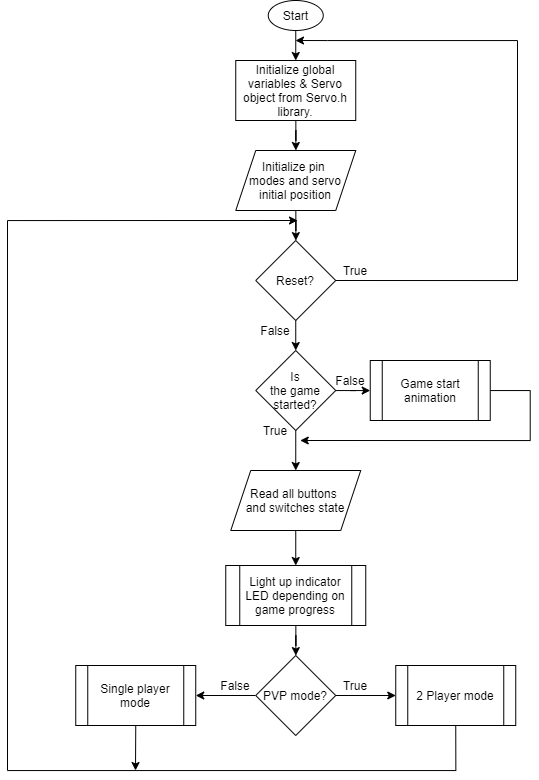

The diagram above was exported from draw.io. Its source (the exported page's mxGraphModel, read from the mxfile embedded in the PNG):
<mxGraphModel dx="1296" dy="685" grid="1" gridSize="10" guides="1" tooltips="1" connect="1" arrows="1" fold="1" page="1" pageScale="1" pageWidth="850" pageHeight="1100" math="0" shadow="0">
  <root>
    <mxCell id="0" />
    <mxCell id="1" parent="0" />
    <mxCell id="sya0mZ-86c9-zFN8XLMO-37" style="edgeStyle=orthogonalEdgeStyle;rounded=0;orthogonalLoop=1;jettySize=auto;html=1;exitX=0.5;exitY=1;exitDx=0;exitDy=0;entryX=0.5;entryY=0;entryDx=0;entryDy=0;" edge="1" parent="1" source="sya0mZ-86c9-zFN8XLMO-1" target="sya0mZ-86c9-zFN8XLMO-2">
      <mxGeometry relative="1" as="geometry" />
    </mxCell>
    <mxCell id="sya0mZ-86c9-zFN8XLMO-1" value="Start" style="ellipse;whiteSpace=wrap;html=1;" vertex="1" parent="1">
      <mxGeometry x="390.75" y="10" width="55" height="30" as="geometry" />
    </mxCell>
    <mxCell id="sya0mZ-86c9-zFN8XLMO-7" value="" style="edgeStyle=orthogonalEdgeStyle;rounded=0;orthogonalLoop=1;jettySize=auto;html=1;" edge="1" parent="1" source="sya0mZ-86c9-zFN8XLMO-2" target="sya0mZ-86c9-zFN8XLMO-6">
      <mxGeometry relative="1" as="geometry" />
    </mxCell>
    <mxCell id="sya0mZ-86c9-zFN8XLMO-2" value="Initialize global variables &amp;amp; Servo object from Servo.h library." style="whiteSpace=wrap;html=1;" vertex="1" parent="1">
      <mxGeometry x="358.25" y="70" width="120" height="60" as="geometry" />
    </mxCell>
    <mxCell id="sya0mZ-86c9-zFN8XLMO-39" value="" style="edgeStyle=orthogonalEdgeStyle;rounded=0;orthogonalLoop=1;jettySize=auto;html=1;" edge="1" parent="1" source="sya0mZ-86c9-zFN8XLMO-6" target="sya0mZ-86c9-zFN8XLMO-38">
      <mxGeometry relative="1" as="geometry" />
    </mxCell>
    <mxCell id="sya0mZ-86c9-zFN8XLMO-6" value="&lt;span&gt;Initialize pin&amp;nbsp;&lt;/span&gt;&lt;br&gt;&lt;span&gt;modes and servo initial position&lt;/span&gt;" style="shape=parallelogram;perimeter=parallelogramPerimeter;whiteSpace=wrap;html=1;fixedSize=1;" vertex="1" parent="1">
      <mxGeometry x="358.25" y="160" width="120" height="60" as="geometry" />
    </mxCell>
    <mxCell id="sya0mZ-86c9-zFN8XLMO-13" value="" style="edgeStyle=orthogonalEdgeStyle;rounded=0;orthogonalLoop=1;jettySize=auto;html=1;" edge="1" parent="1" source="sya0mZ-86c9-zFN8XLMO-8" target="sya0mZ-86c9-zFN8XLMO-12">
      <mxGeometry relative="1" as="geometry" />
    </mxCell>
    <mxCell id="sya0mZ-86c9-zFN8XLMO-32" value="" style="edgeStyle=orthogonalEdgeStyle;rounded=0;orthogonalLoop=1;jettySize=auto;html=1;" edge="1" parent="1" source="sya0mZ-86c9-zFN8XLMO-8" target="sya0mZ-86c9-zFN8XLMO-31">
      <mxGeometry relative="1" as="geometry" />
    </mxCell>
    <mxCell id="sya0mZ-86c9-zFN8XLMO-8" value="Is&lt;br&gt;the game started?" style="rhombus;whiteSpace=wrap;html=1;" vertex="1" parent="1">
      <mxGeometry x="378.25" y="360" width="80" height="80" as="geometry" />
    </mxCell>
    <mxCell id="sya0mZ-86c9-zFN8XLMO-19" style="edgeStyle=orthogonalEdgeStyle;rounded=0;orthogonalLoop=1;jettySize=auto;html=1;" edge="1" parent="1" source="sya0mZ-86c9-zFN8XLMO-12">
      <mxGeometry relative="1" as="geometry">
        <mxPoint x="422.75" y="450" as="targetPoint" />
        <Array as="points">
          <mxPoint x="652.75" y="400" />
          <mxPoint x="652.75" y="450" />
        </Array>
      </mxGeometry>
    </mxCell>
    <mxCell id="sya0mZ-86c9-zFN8XLMO-12" value="Game start animation" style="shape=process;whiteSpace=wrap;html=1;backgroundOutline=1;" vertex="1" parent="1">
      <mxGeometry x="492.75" y="370" width="120" height="60" as="geometry" />
    </mxCell>
    <mxCell id="sya0mZ-86c9-zFN8XLMO-21" value="" style="edgeStyle=orthogonalEdgeStyle;rounded=0;orthogonalLoop=1;jettySize=auto;html=1;" edge="1" parent="1" source="sya0mZ-86c9-zFN8XLMO-16" target="sya0mZ-86c9-zFN8XLMO-20">
      <mxGeometry relative="1" as="geometry" />
    </mxCell>
    <mxCell id="sya0mZ-86c9-zFN8XLMO-16" value="Light up indicator LED depending on game progress" style="shape=process;whiteSpace=wrap;html=1;backgroundOutline=1;" vertex="1" parent="1">
      <mxGeometry x="348.25" y="575" width="140" height="60" as="geometry" />
    </mxCell>
    <mxCell id="sya0mZ-86c9-zFN8XLMO-23" value="" style="edgeStyle=orthogonalEdgeStyle;rounded=0;orthogonalLoop=1;jettySize=auto;html=1;" edge="1" parent="1" source="sya0mZ-86c9-zFN8XLMO-20" target="sya0mZ-86c9-zFN8XLMO-22">
      <mxGeometry relative="1" as="geometry" />
    </mxCell>
    <mxCell id="sya0mZ-86c9-zFN8XLMO-25" value="" style="edgeStyle=orthogonalEdgeStyle;rounded=0;orthogonalLoop=1;jettySize=auto;html=1;" edge="1" parent="1" source="sya0mZ-86c9-zFN8XLMO-20" target="sya0mZ-86c9-zFN8XLMO-24">
      <mxGeometry relative="1" as="geometry" />
    </mxCell>
    <mxCell id="sya0mZ-86c9-zFN8XLMO-20" value="PVP mode?" style="rhombus;whiteSpace=wrap;html=1;" vertex="1" parent="1">
      <mxGeometry x="378.25" y="665" width="80" height="80" as="geometry" />
    </mxCell>
    <mxCell id="sya0mZ-86c9-zFN8XLMO-45" style="edgeStyle=orthogonalEdgeStyle;rounded=0;orthogonalLoop=1;jettySize=auto;html=1;exitX=0.5;exitY=1;exitDx=0;exitDy=0;" edge="1" parent="1" source="sya0mZ-86c9-zFN8XLMO-22">
      <mxGeometry relative="1" as="geometry">
        <mxPoint x="420" y="230" as="targetPoint" />
        <Array as="points">
          <mxPoint x="578" y="780" />
          <mxPoint x="130" y="780" />
          <mxPoint x="130" y="230" />
        </Array>
      </mxGeometry>
    </mxCell>
    <mxCell id="sya0mZ-86c9-zFN8XLMO-22" value="2 Player mode" style="shape=process;whiteSpace=wrap;html=1;backgroundOutline=1;" vertex="1" parent="1">
      <mxGeometry x="518.25" y="675" width="120" height="60" as="geometry" />
    </mxCell>
    <mxCell id="sya0mZ-86c9-zFN8XLMO-24" value="Single player mode" style="shape=process;whiteSpace=wrap;html=1;backgroundOutline=1;" vertex="1" parent="1">
      <mxGeometry x="198.25" y="675" width="120" height="60" as="geometry" />
    </mxCell>
    <mxCell id="sya0mZ-86c9-zFN8XLMO-26" value="False" style="text;html=1;strokeColor=none;fillColor=none;align=center;verticalAlign=middle;whiteSpace=wrap;rounded=0;" vertex="1" parent="1">
      <mxGeometry x="452.75" y="380" width="40" height="20" as="geometry" />
    </mxCell>
    <mxCell id="sya0mZ-86c9-zFN8XLMO-27" value="True" style="text;html=1;strokeColor=none;fillColor=none;align=center;verticalAlign=middle;whiteSpace=wrap;rounded=0;" vertex="1" parent="1">
      <mxGeometry x="458.25" y="685" width="40" height="20" as="geometry" />
    </mxCell>
    <mxCell id="sya0mZ-86c9-zFN8XLMO-29" value="False" style="text;html=1;strokeColor=none;fillColor=none;align=center;verticalAlign=middle;whiteSpace=wrap;rounded=0;" vertex="1" parent="1">
      <mxGeometry x="338.25" y="685" width="40" height="20" as="geometry" />
    </mxCell>
    <mxCell id="sya0mZ-86c9-zFN8XLMO-33" style="edgeStyle=orthogonalEdgeStyle;rounded=0;orthogonalLoop=1;jettySize=auto;html=1;exitX=0.5;exitY=1;exitDx=0;exitDy=0;entryX=0.5;entryY=0;entryDx=0;entryDy=0;" edge="1" parent="1" source="sya0mZ-86c9-zFN8XLMO-31" target="sya0mZ-86c9-zFN8XLMO-16">
      <mxGeometry relative="1" as="geometry" />
    </mxCell>
    <mxCell id="sya0mZ-86c9-zFN8XLMO-31" value="Read all buttons &lt;br&gt;and switches state" style="shape=parallelogram;perimeter=parallelogramPerimeter;whiteSpace=wrap;html=1;fixedSize=1;" vertex="1" parent="1">
      <mxGeometry x="353.25" y="480" width="130" height="60" as="geometry" />
    </mxCell>
    <mxCell id="sya0mZ-86c9-zFN8XLMO-41" style="edgeStyle=orthogonalEdgeStyle;rounded=0;orthogonalLoop=1;jettySize=auto;html=1;exitX=1;exitY=0.5;exitDx=0;exitDy=0;" edge="1" parent="1" source="sya0mZ-86c9-zFN8XLMO-38">
      <mxGeometry relative="1" as="geometry">
        <mxPoint x="418" y="50" as="targetPoint" />
        <Array as="points">
          <mxPoint x="640" y="290" />
          <mxPoint x="640" y="50" />
          <mxPoint x="450" y="50" />
        </Array>
      </mxGeometry>
    </mxCell>
    <mxCell id="sya0mZ-86c9-zFN8XLMO-42" style="edgeStyle=orthogonalEdgeStyle;rounded=0;orthogonalLoop=1;jettySize=auto;html=1;exitX=0.5;exitY=1;exitDx=0;exitDy=0;entryX=0.5;entryY=0;entryDx=0;entryDy=0;" edge="1" parent="1" source="sya0mZ-86c9-zFN8XLMO-38" target="sya0mZ-86c9-zFN8XLMO-8">
      <mxGeometry relative="1" as="geometry" />
    </mxCell>
    <mxCell id="sya0mZ-86c9-zFN8XLMO-38" value="Reset?" style="rhombus;whiteSpace=wrap;html=1;" vertex="1" parent="1">
      <mxGeometry x="378.25" y="250" width="80" height="80" as="geometry" />
    </mxCell>
    <mxCell id="sya0mZ-86c9-zFN8XLMO-40" value="True" style="text;html=1;strokeColor=none;fillColor=none;align=center;verticalAlign=middle;whiteSpace=wrap;rounded=0;" vertex="1" parent="1">
      <mxGeometry x="378.25" y="430" width="40" height="20" as="geometry" />
    </mxCell>
    <mxCell id="sya0mZ-86c9-zFN8XLMO-43" value="False" style="text;html=1;strokeColor=none;fillColor=none;align=center;verticalAlign=middle;whiteSpace=wrap;rounded=0;" vertex="1" parent="1">
      <mxGeometry x="378.25" y="330" width="40" height="20" as="geometry" />
    </mxCell>
    <mxCell id="sya0mZ-86c9-zFN8XLMO-44" value="True" style="text;html=1;strokeColor=none;fillColor=none;align=center;verticalAlign=middle;whiteSpace=wrap;rounded=0;" vertex="1" parent="1">
      <mxGeometry x="458.25" y="270" width="40" height="20" as="geometry" />
    </mxCell>
    <mxCell id="sya0mZ-86c9-zFN8XLMO-48" value="" style="endArrow=classic;html=1;exitX=0.5;exitY=1;exitDx=0;exitDy=0;" edge="1" parent="1" source="sya0mZ-86c9-zFN8XLMO-24">
      <mxGeometry width="50" height="50" relative="1" as="geometry">
        <mxPoint x="360" y="540" as="sourcePoint" />
        <mxPoint x="258" y="780" as="targetPoint" />
      </mxGeometry>
    </mxCell>
  </root>
</mxGraphModel>